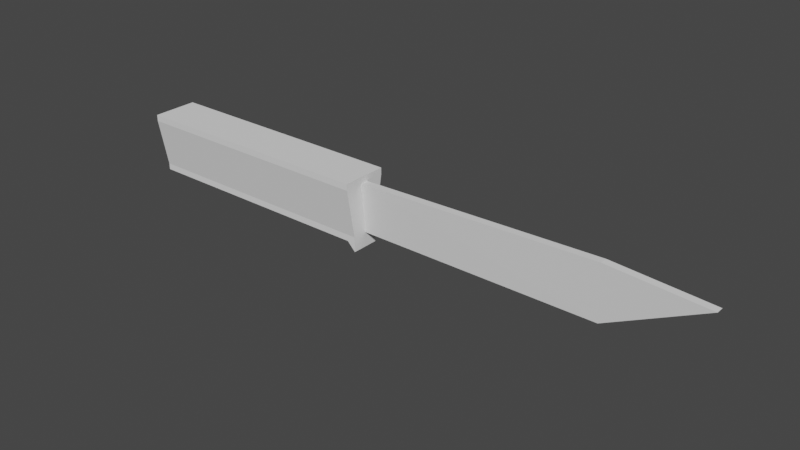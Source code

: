 # Source: Knife.blend  (saved by Blender 3.0.42; exported with 4.5.12 LTS)
import bpy
from mathutils import Matrix  # noqa: F401  (used for matrix-valued properties, if any)

bpy.ops.wm.read_factory_settings(use_empty=True)
scene = bpy.context.scene
scene.name = 'Scene'

# ---- collections
col_collection = bpy.data.collections.new('Collection'); scene.collection.children.link(col_collection)

# ---- world
world_world = bpy.data.worlds.new('World'); scene.world = world_world
world_world.use_nodes = True; world_world.node_tree.nodes.clear()
_N = world_world.node_tree.nodes; _L = world_world.node_tree.links
n0 = _N.new('ShaderNodeOutputWorld'); n0.name = 'World Output'; n0.location = (300, 300)
n1 = _N.new('ShaderNodeBackground'); n1.name = 'Background'; n1.location = (10, 300)
n1.inputs[0].default_value = (0.05088, 0.05088, 0.05088, 1.0)
_L.new(n1.outputs[0], n0.inputs[0])
n0.is_active_output = True
world_world.color = (0.05088, 0.05088, 0.05088)
world_world.use_sun_shadow = False
world_world.sun_shadow_jitter_overblur = 0.0

# ---- meshes
me_cube_001 = bpy.data.meshes.new('Cube.001')
me_cube_001.from_pydata([(-0.5917, -0.06545, -0.144), (-0.5917, -0.1065, 0.144), (-0.5917, 0.06545, -0.144), (-0.5917, 0.1065, 0.144), (0.5917, -0.06545, -0.1837), (0.5917, -0.1065, 0.144), (0.5917, 0.06545, -0.1837), (0.5917, 0.1065, 0.144), (-0.5917, -0.06545, -0.1146), (-0.5917, -0.1065, 0.1146), (-0.5917, 0.1065, 0.1146), (-0.5917, 0.06545, -0.1146), (0.5917, 0.1065, 0.1146), (0.5917, 0.06545, -0.1146), (0.5917, -0.1065, 0.1146), (0.5917, -0.06545, -0.1146), (-0.5917, 0.01774, -0.144), (-0.5917, -0.01774, -0.144), (-0.5917, -0.01774, 0.144), (-0.5917, 0.01774, 0.144), (0.5917, -0.01774, -0.1837), (0.5917, 0.01774, -0.1837), (0.5917, 0.01774, 0.144), (0.5917, -0.01774, 0.144), (0.5917, 0.0, -0.1146), (0.553, 0.06545, -0.144), (0.5917, 0.01774, 0.1146), (0.5917, -0.01774, 0.1146), (-0.5917, -0.01774, -0.1146), (-0.5917, 0.01774, -0.1146), (-0.5917, -0.01774, 0.1146), (-0.5917, 0.01774, 0.1146), (1.713, 0.0, -0.1146), (0.553, 0.1065, 0.144), (1.713, 0.01774, 0.1445), (1.713, -0.01774, 0.1445), (2.156, -0.01774, 0.1146), (2.156, 0.01774, 0.1146), (0.553, -0.06545, -0.144), (0.553, -0.1065, 0.144), (0.553, -0.06545, -0.1146), (0.553, -0.1065, 0.1146), (0.553, 0.06545, -0.1146), (0.553, 0.1065, 0.1146), (0.553, 0.01774, 0.144), (0.553, -0.01774, 0.144), (0.553, 0.01774, -0.144), (0.553, -0.01774, -0.144)], [], [(31, 19, 3, 10), (43, 33, 7, 12), (27, 23, 5, 14), (41, 39, 1, 9), (47, 20, 4, 38), (45, 18, 1, 39), (38, 40, 8, 0), (40, 41, 9, 8), (20, 24, 15, 4), (24, 27, 14, 15), (25, 42, 13, 6), (42, 43, 12, 13), (16, 29, 11, 2), (29, 31, 10, 11), (8, 9, 30, 28), (28, 30, 31, 29), (0, 8, 28, 17), (17, 28, 29, 16), (13, 12, 26, 24), (26, 27, 35, 34), (6, 13, 24, 21), (21, 24, 20), (33, 3, 19, 44), (44, 19, 18, 45), (25, 6, 21, 46), (46, 21, 20, 47), (12, 7, 22, 26), (26, 22, 23, 27), (9, 1, 18, 30), (30, 18, 19, 31), (32, 34, 35), (16, 46, 47, 17), (24, 26, 34, 32), (27, 24, 32, 35), (35, 34, 37, 36), (32, 37, 34), (32, 36, 35), (37, 32, 36), (2, 25, 46, 16), (22, 44, 45, 23), (7, 33, 44, 22), (11, 10, 43, 42), (2, 11, 42, 25), (15, 14, 41, 40), (4, 15, 40, 38), (23, 45, 39, 5), (17, 47, 38, 0), (14, 5, 39, 41), (10, 3, 33, 43)])
_uv = me_cube_001.uv_layers.new(name='UVMap')
_uv.uv.foreach_set('vector', [0.5708, 0.1458, 0.625, 0.1458, 0.625, 0.25, 0.5708, 0.25, 0.5708, 0.4918, 0.625, 0.4918, 0.625, 0.5, 0.5708, 0.5, 0.5708, 0.6458, 0.625, 0.6458, 0.625, 0.75, 0.5708, 0.75, 0.5708, 0.7582, 0.625, 0.7582, 0.625, 1.0, 0.5708, 1.0, 0.3668, 0.6458, 0.375, 0.6458, 0.375, 0.75, 0.3668, 0.75, 0.6332, 0.6458, 0.875, 0.6458, 0.875, 0.75, 0.6332, 0.75, 0.375, 0.7582, 0.4292, 0.7582, 0.4292, 1.0, 0.375, 1.0, 0.4292, 0.7582, 0.5708, 0.7582, 0.5708, 1.0, 0.4292, 1.0, 0.375, 0.6458, 0.4292, 0.6458, 0.4292, 0.75, 0.375, 0.75, 0.4292, 0.6458, 0.5708, 0.6458, 0.5708, 0.75, 0.4292, 0.75, 0.375, 0.4918, 0.4292, 0.4918, 0.4292, 0.5, 0.375, 0.5, 0.4292, 0.4918, 0.5708, 0.4918, 0.5708, 0.5, 0.4292, 0.5, 0.375, 0.1458, 0.4292, 0.1458, 0.4292, 0.25, 0.375, 0.25, 0.4292, 0.1458, 0.5708, 0.1458, 0.5708, 0.25, 0.4292, 0.25, 0.4292, 0.0, 0.5708, 0.0, 0.5708, 0.1042, 0.4292, 0.1042, 0.4292, 0.1042, 0.5708, 0.1042, 0.5708, 0.1458, 0.4292, 0.1458, 0.375, 0.0, 0.4292, 0.0, 0.4292, 0.1042, 0.375, 0.1042, 0.375, 0.1042, 0.4292, 0.1042, 0.4292, 0.1458, 0.375, 0.1458, 0.4292, 0.5, 0.5708, 0.5, 0.5708, 0.6042, 0.4292, 0.6042, 0.5708, 0.6042, 0.5708, 0.6458, 0.5708, 0.6458, 0.5708, 0.6042, 0.375, 0.5, 0.4292, 0.5, 0.4292, 0.6042, 0.375, 0.6042, 0.375, 0.6042, 0.4292, 0.6458, 0.375, 0.6458, 0.6332, 0.5, 0.875, 0.5, 0.875, 0.6042, 0.6332, 0.6042, 0.6332, 0.6042, 0.875, 0.6042, 0.875, 0.6458, 0.6332, 0.6458, 0.3668, 0.5, 0.375, 0.5, 0.375, 0.6042, 0.3668, 0.6042, 0.3668, 0.6042, 0.375, 0.6042, 0.375, 0.6458, 0.3668, 0.6458, 0.5708, 0.5, 0.625, 0.5, 0.625, 0.6042, 0.5708, 0.6042, 0.5708, 0.6042, 0.625, 0.6042, 0.625, 0.6458, 0.5708, 0.6458, 0.5708, 0.0, 0.625, 0.0, 0.625, 0.1042, 0.5708, 0.1042, 0.5708, 0.1042, 0.625, 0.1042, 0.625, 0.1458, 0.5708, 0.1458, 0.4292, 0.6042, 0.5708, 0.6042, 0.5708, 0.6458, 0.125, 0.6042, 0.3668, 0.6042, 0.3668, 0.6458, 0.125, 0.6458, 0.4292, 0.6042, 0.5708, 0.6042, 0.5708, 0.6042, 0.4292, 0.6042, 0.5708, 0.6458, 0.4292, 0.6458, 0.4292, 0.6458, 0.5708, 0.6458, 0.5708, 0.6458, 0.5708, 0.6042, 0.5708, 0.6042, 0.5708, 0.6458, 0.4292, 0.6042, 0.5708, 0.6042, 0.5708, 0.6042, 0.4292, 0.6458, 0.5708, 0.6458, 0.5708, 0.6458, 0.0, 0.0, 0.0, 0.0, 0.0, 0.0, 0.125, 0.5, 0.3668, 0.5, 0.3668, 0.6042, 0.125, 0.6042, 0.625, 0.6042, 0.6332, 0.6042, 0.6332, 0.6458, 0.625, 0.6458, 0.625, 0.5, 0.6332, 0.5, 0.6332, 0.6042, 0.625, 0.6042, 0.4292, 0.25, 0.5708, 0.25, 0.5708, 0.4918, 0.4292, 0.4918, 0.375, 0.25, 0.4292, 0.25, 0.4292, 0.4918, 0.375, 0.4918, 0.4292, 0.75, 0.5708, 0.75, 0.5708, 0.7582, 0.4292, 0.7582, 0.375, 0.75, 0.4292, 0.75, 0.4292, 0.7582, 0.375, 0.7582, 0.625, 0.6458, 0.6332, 0.6458, 0.6332, 0.75, 0.625, 0.75, 0.125, 0.6458, 0.3668, 0.6458, 0.3668, 0.75, 0.125, 0.75, 0.5708, 0.75, 0.625, 0.75, 0.625, 0.7582, 0.5708, 0.7582, 0.5708, 0.25, 0.625, 0.25, 0.625, 0.4918, 0.5708, 0.4918])
me_cube_001.use_remesh_fix_poles = True
me_cube_001.use_remesh_preserve_attributes = False
me_cube_001.use_mirror_y = True
me_cube_001.update()

# ---- objects
ob_cube = bpy.data.objects.new('Cube', me_cube_001)

# ---- transforms, parenting, visibility, modifiers, constraints
ob_cube.location = (0.0, 0.0, 0.0)
ob_cube.use_mesh_mirror_y = True

# ---- collection membership
col_collection.objects.link(ob_cube)

# ---- scene / render settings (as saved in the file)
scene.frame_start = 1; scene.frame_end = 250; scene.frame_set(1)
scene.render.engine = 'BLENDER_EEVEE_NEXT'
scene.cycles.sampling_pattern = 'TABULATED_SOBOL'
scene.cycles.use_light_tree = False
scene.view_settings.view_transform = 'Filmic'
bpy.context.view_layer.update()

# ---- added for rendering (the .blend has no active camera and no usable light): camera, sun
cam_auto = bpy.data.cameras.new('AutoCamera')
cam_auto.lens = 50.0
cam_auto.sensor_width = 36.0
cam_auto.clip_end = 1000.0
ob_auto_camera = bpy.data.objects.new('AutoCamera', cam_auto)
scene.collection.objects.link(ob_auto_camera)
ob_auto_camera.location = (3.35032, -3.08169, 2.0349)
ob_auto_camera.rotation_euler = (1.09748, -7.21219e-08, 0.694738)
scene.camera = ob_auto_camera
light_auto_sun = bpy.data.lights.new('AutoSun', 'SUN')
light_auto_sun.energy = 3.0
light_auto_sun.angle = 0.0523599
ob_auto_sun = bpy.data.objects.new('AutoSun', light_auto_sun)
scene.collection.objects.link(ob_auto_sun)
ob_auto_sun.rotation_euler = (0.872665, 0.174533, 0.523599)
bpy.context.view_layer.update()
